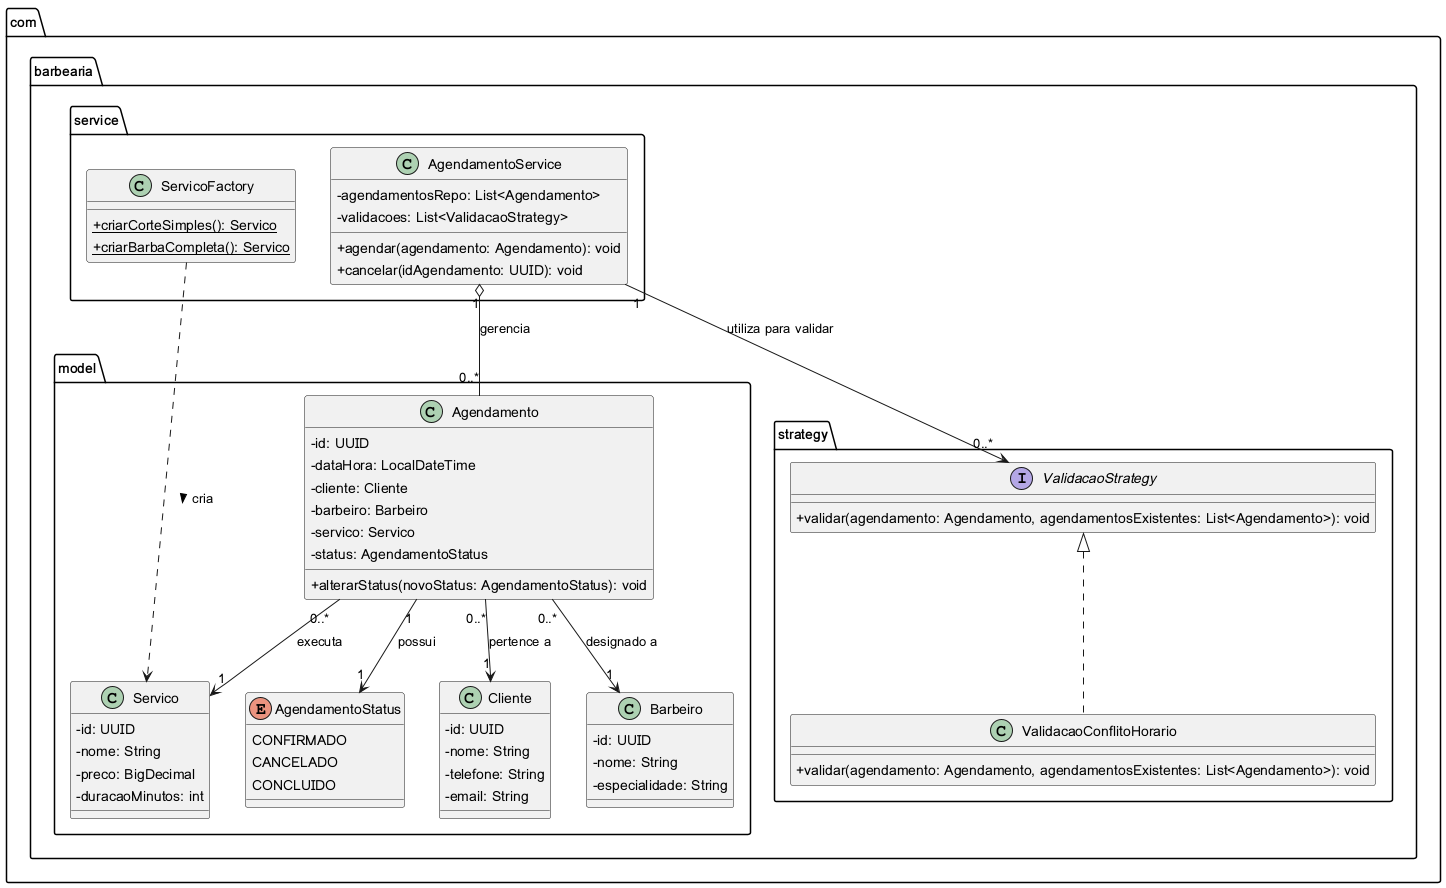

The diagram above was rendered by PlantUML. Its source (embedded in the PNG):
@startuml
skinparam classAttributeIconSize 0

package "com.barbearia.model" {
    enum AgendamentoStatus {
        CONFIRMADO
        CANCELADO
        CONCLUIDO
    }

    class Cliente {
        - id: UUID
        - nome: String
        - telefone: String
        - email: String
    }

    class Barbeiro {
        - id: UUID
        - nome: String
        - especialidade: String
    }

    class Servico {
        - id: UUID
        - nome: String
        - preco: BigDecimal
        - duracaoMinutos: int
    }

    class Agendamento {
        - id: UUID
        - dataHora: LocalDateTime
        - cliente: Cliente
        - barbeiro: Barbeiro
        - servico: Servico
        - status: AgendamentoStatus
        + alterarStatus(novoStatus: AgendamentoStatus): void
    }
}

package "com.barbearia.strategy" {
    interface ValidacaoStrategy {
        + validar(agendamento: Agendamento, agendamentosExistentes: List<Agendamento>): void
    }

    class ValidacaoConflitoHorario implements ValidacaoStrategy {
        + validar(agendamento: Agendamento, agendamentosExistentes: List<Agendamento>): void
    }
}

package "com.barbearia.service" {
    class ServicoFactory {
        + {static} criarCorteSimples(): Servico
        + {static} criarBarbaCompleta(): Servico
    }

    class AgendamentoService {
        - agendamentosRepo: List<Agendamento>
        - validacoes: List<ValidacaoStrategy>
        + agendar(agendamento: Agendamento): void
        + cancelar(idAgendamento: UUID): void
    }
}

' Relacionamentos de Associação e Dependência
Agendamento "0..*" --> "1" Cliente : pertence a
Agendamento "0..*" --> "1" Barbeiro : designado a
Agendamento "0..*" --> "1" Servico : executa
Agendamento "1" --> "1" AgendamentoStatus : possui

AgendamentoService "1" o-- "0..*" Agendamento : gerencia
AgendamentoService "1" --> "0..*" ValidacaoStrategy : utiliza para validar

ServicoFactory ..> Servico : cria >

@enduml